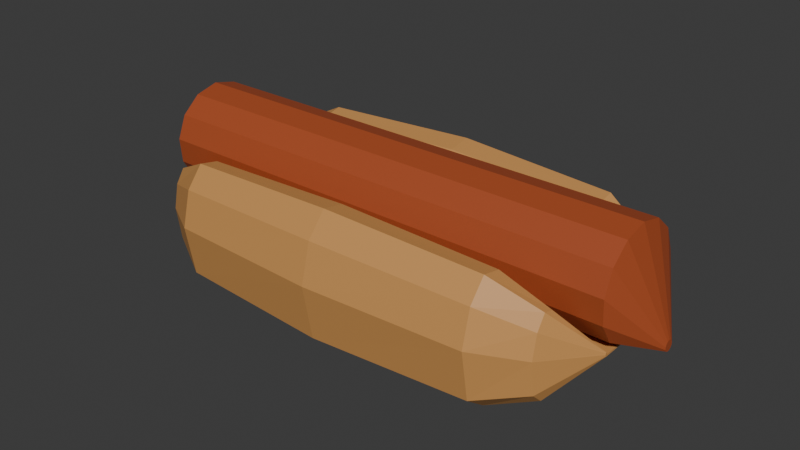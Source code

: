 # Source: NEW_RECOVERY_004_LOD2.blend  (saved by Blender 4.3.34; exported with 4.5.12 LTS)
import bpy
from mathutils import Matrix  # noqa: F401  (used for matrix-valued properties, if any)

bpy.ops.wm.read_factory_settings(use_empty=True)
scene = bpy.context.scene
scene.name = 'Scene'

# ---- collections
col_collection = bpy.data.collections.new('Collection'); scene.collection.children.link(col_collection)

# ---- materials (node trees are filled in below, after node groups)
mat_whole_split_bun_material = bpy.data.materials.new('whole_split_bun_material')
mat_whole_split_bun_material.diffuse_color = (0.62, 0.3, 0.09, 1.0)
mat_whole_sausage_material = bpy.data.materials.new('whole_sausage_material')
mat_whole_sausage_material.diffuse_color = (0.4, 0.075, 0.022, 1.0)

# ---- material node trees
mat_whole_split_bun_material.use_nodes = True; mat_whole_split_bun_material.node_tree.nodes.clear()
_N = mat_whole_split_bun_material.node_tree.nodes; _L = mat_whole_split_bun_material.node_tree.links
n0 = _N.new('ShaderNodeBsdfPrincipled'); n0.name = 'Principled BSDF'; n0.location = (10, 300)
n0.inputs[0].default_value = (0.62, 0.3, 0.09, 1.0)
n0.inputs[2].default_value = 0.57
n1 = _N.new('ShaderNodeOutputMaterial'); n1.name = 'Material Output'; n1.location = (300, 300)
_L.new(n0.outputs[0], n1.inputs[0])
n1.is_active_output = True
mat_whole_sausage_material.use_nodes = True; mat_whole_sausage_material.node_tree.nodes.clear()
_N = mat_whole_sausage_material.node_tree.nodes; _L = mat_whole_sausage_material.node_tree.links
n0 = _N.new('ShaderNodeBsdfPrincipled'); n0.name = 'Principled BSDF'; n0.location = (10, 300)
n0.inputs[0].default_value = (0.4, 0.075, 0.022, 1.0)
n0.inputs[2].default_value = 0.57
n1 = _N.new('ShaderNodeOutputMaterial'); n1.name = 'Material Output'; n1.location = (300, 300)
_L.new(n0.outputs[0], n1.inputs[0])
n1.is_active_output = True

# ---- world
world_world = bpy.data.worlds.new('World'); scene.world = world_world
world_world.use_nodes = True; world_world.node_tree.nodes.clear()
_N = world_world.node_tree.nodes; _L = world_world.node_tree.links
n0 = _N.new('ShaderNodeOutputWorld'); n0.name = 'World Output'; n0.location = (300, 300)
n1 = _N.new('ShaderNodeBackground'); n1.name = 'Background'; n1.location = (10, 300)
n1.inputs[0].default_value = (0.05088, 0.05088, 0.05088, 1.0)
_L.new(n1.outputs[0], n0.inputs[0])
n0.is_active_output = True
world_world.color = (0.05088, 0.05088, 0.05088)
world_world.sun_shadow_jitter_overblur = 0.0

# ---- meshes
me_whole_split_bun = bpy.data.meshes.new('whole_split_bun')
me_whole_split_bun.from_pydata([(-0.104, 0.015, 0.02565), (-0.104, 0.01524, 0.02594), (-0.104, 0.01557, 0.026), (-0.104, 0.01585, 0.0257), (-0.104, 0.016, 0.02518), (-0.104, 0.01585, 0.02444), (-0.104, 0.01548, 0.0242), (-0.104, 0.0, 0.0242), (-0.104, -0.01548, 0.0242), (-0.104, -0.01585, 0.02444), (-0.104, -0.016, 0.02518), (-0.104, -0.01585, 0.0257), (-0.104, -0.01557, 0.026), (-0.104, -0.01524, 0.02594), (-0.104, -0.015, 0.02565), (-0.104, -0.015, 0.025), (-0.104, 0.015, 0.025), (-0.09, 0.026, 0.038), (-0.09, 0.02936, 0.0438), (-0.09, 0.03398, 0.045), (-0.09, 0.0379, 0.039), (-0.09, 0.04, 0.0286), (-0.09, 0.0379, 0.0138), (-0.09, 0.03272, 0.009), (-0.09, 0.0, 0.009), (-0.09, -0.03272, 0.009), (-0.09, -0.0379, 0.0138), (-0.09, -0.04, 0.0286), (-0.09, -0.0379, 0.039), (-0.09, -0.03398, 0.045), (-0.09, -0.02936, 0.0438), (-0.09, -0.026, 0.038), (-0.09, -0.026, 0.025), (-0.09, 0.026, 0.025), (-0.07, 0.026, 0.0445), (-0.07, 0.03224, 0.0532), (-0.07, 0.04082, 0.055), (-0.07, 0.0481, 0.046), (-0.07, 0.052, 0.0304), (-0.07, 0.0481, 0.0082), (-0.07, 0.03848, 0.0009999), (-0.07, 0.0, 0.0009999), (-0.07, -0.03848, 0.0009999), (-0.07, -0.0481, 0.0082), (-0.07, -0.052, 0.0304), (-0.07, -0.0481, 0.046), (-0.07, -0.04082, 0.055), (-0.07, -0.03224, 0.0532), (-0.07, -0.026, 0.0445), (-0.07, -0.026, 0.025), (-0.07, 0.026, 0.025), (0.0, 0.026, 0.04645), (0.0, 0.0332, 0.05602), (0.0, 0.0431, 0.058), (0.0, 0.0515, 0.0481), (0.0, 0.056, 0.03094), (0.0, 0.0515, 0.00652), (0.0, 0.0404, -0.0014), (0.0, 0.0, -0.0014), (0.0, -0.0404, -0.0014), (0.0, -0.0515, 0.00652), (0.0, -0.056, 0.03094), (0.0, -0.0515, 0.0481), (0.0, -0.0431, 0.058), (0.0, -0.0332, 0.05602), (0.0, -0.026, 0.04645), (0.0, -0.026, 0.025), (0.0, 0.026, 0.025), (0.07, 0.026, 0.0445), (0.07, 0.03224, 0.0532), (0.07, 0.04082, 0.055), (0.07, 0.0481, 0.046), (0.07, 0.052, 0.0304), (0.07, 0.0481, 0.0082), (0.07, 0.03848, 0.0009999), (0.07, 0.0, 0.0009999), (0.07, -0.03848, 0.0009999), (0.07, -0.0481, 0.0082), (0.07, -0.052, 0.0304), (0.07, -0.0481, 0.046), (0.07, -0.04082, 0.055), (0.07, -0.03224, 0.0532), (0.07, -0.026, 0.0445), (0.07, -0.026, 0.025), (0.07, 0.026, 0.025), (0.09, 0.026, 0.038), (0.09, 0.02936, 0.0438), (0.09, 0.03398, 0.045), (0.09, 0.0379, 0.039), (0.09, 0.04, 0.0286), (0.09, 0.0379, 0.0138), (0.09, 0.03272, 0.009), (0.09, 0.0, 0.009), (0.09, -0.03272, 0.009), (0.09, -0.0379, 0.0138), (0.09, -0.04, 0.0286), (0.09, -0.0379, 0.039), (0.09, -0.03398, 0.045), (0.09, -0.02936, 0.0438), (0.09, -0.026, 0.038), (0.09, -0.026, 0.025), (0.09, 0.026, 0.025), (0.104, 0.015, 0.02565), (0.104, 0.01524, 0.02594), (0.104, 0.01557, 0.026), (0.104, 0.01585, 0.0257), (0.104, 0.016, 0.02518), (0.104, 0.01585, 0.02444), (0.104, 0.01548, 0.0242), (0.104, 0.0, 0.0242), (0.104, -0.01548, 0.0242), (0.104, -0.01585, 0.02444), (0.104, -0.016, 0.02518), (0.104, -0.01585, 0.0257), (0.104, -0.01557, 0.026), (0.104, -0.01524, 0.02594), (0.104, -0.015, 0.02565), (0.104, -0.015, 0.025), (0.104, 0.015, 0.025)], [], [(18, 1, 0), (17, 18, 0), (19, 2, 1), (18, 19, 1), (20, 3, 2), (19, 20, 2), (21, 4, 3), (20, 21, 3), (22, 5, 4), (21, 22, 4), (23, 6, 5), (22, 23, 5), (24, 7, 6), (23, 24, 6), (25, 8, 7), (24, 25, 7), (26, 9, 8), (25, 26, 8), (27, 10, 9), (26, 27, 9), (28, 11, 10), (27, 28, 10), (29, 12, 11), (28, 29, 11), (30, 13, 12), (29, 30, 12), (31, 14, 13), (30, 31, 13), (32, 15, 14), (31, 32, 14), (33, 16, 15), (32, 33, 15), (17, 0, 16), (33, 17, 16), (35, 18, 17), (34, 35, 17), (36, 19, 18), (35, 36, 18), (37, 20, 19), (36, 37, 19), (38, 21, 20), (37, 38, 20), (39, 22, 21), (38, 39, 21), (40, 23, 22), (39, 40, 22), (41, 24, 23), (40, 41, 23), (42, 25, 24), (41, 42, 24), (43, 26, 25), (42, 43, 25), (44, 27, 26), (43, 44, 26), (45, 28, 27), (44, 45, 27), (46, 29, 28), (45, 46, 28), (47, 30, 29), (46, 47, 29), (48, 31, 30), (47, 48, 30), (49, 32, 31), (48, 49, 31), (50, 33, 32), (49, 50, 32), (34, 17, 33), (50, 34, 33), (52, 35, 34), (51, 52, 34), (53, 36, 35), (52, 53, 35), (54, 37, 36), (53, 54, 36), (55, 38, 37), (54, 55, 37), (56, 39, 38), (55, 56, 38), (57, 40, 39), (56, 57, 39), (58, 41, 40), (57, 58, 40), (59, 42, 41), (58, 59, 41), (60, 43, 42), (59, 60, 42), (61, 44, 43), (60, 61, 43), (62, 45, 44), (61, 62, 44), (63, 46, 45), (62, 63, 45), (64, 47, 46), (63, 64, 46), (65, 48, 47), (64, 65, 47), (66, 49, 48), (65, 66, 48), (67, 50, 49), (66, 67, 49), (51, 34, 50), (67, 51, 50), (69, 52, 51), (68, 69, 51), (70, 53, 52), (69, 70, 52), (71, 54, 53), (70, 71, 53), (72, 55, 54), (71, 72, 54), (73, 56, 55), (72, 73, 55), (74, 57, 56), (73, 74, 56), (75, 58, 57), (74, 75, 57), (76, 59, 58), (75, 76, 58), (77, 60, 59), (76, 77, 59), (78, 61, 60), (77, 78, 60), (79, 62, 61), (78, 79, 61), (80, 63, 62), (79, 80, 62), (81, 64, 63), (80, 81, 63), (82, 65, 64), (81, 82, 64), (83, 66, 65), (82, 83, 65), (84, 67, 66), (83, 84, 66), (68, 51, 67), (84, 68, 67), (86, 69, 68), (85, 86, 68), (87, 70, 69), (86, 87, 69), (88, 71, 70), (87, 88, 70), (89, 72, 71), (88, 89, 71), (90, 73, 72), (89, 90, 72), (91, 74, 73), (90, 91, 73), (92, 75, 74), (91, 92, 74), (93, 76, 75), (92, 93, 75), (94, 77, 76), (93, 94, 76), (95, 78, 77), (94, 95, 77), (96, 79, 78), (95, 96, 78), (97, 80, 79), (96, 97, 79), (98, 81, 80), (97, 98, 80), (99, 82, 81), (98, 99, 81), (100, 83, 82), (99, 100, 82), (101, 84, 83), (100, 101, 83), (85, 68, 84), (101, 85, 84), (103, 86, 85), (102, 103, 85), (104, 87, 86), (103, 104, 86), (105, 88, 87), (104, 105, 87), (106, 89, 88), (105, 106, 88), (107, 90, 89), (106, 107, 89), (108, 91, 90), (107, 108, 90), (109, 92, 91), (108, 109, 91), (110, 93, 92), (109, 110, 92), (111, 94, 93), (110, 111, 93), (112, 95, 94), (111, 112, 94), (113, 96, 95), (112, 113, 95), (114, 97, 96), (113, 114, 96), (115, 98, 97), (114, 115, 97), (116, 99, 98), (115, 116, 98), (117, 100, 99), (116, 117, 99), (118, 101, 100), (117, 118, 100), (102, 85, 101), (118, 102, 101), (5, 6, 7), (5, 7, 8), (5, 8, 9), (4, 5, 16), (16, 5, 9), (16, 9, 15), (15, 9, 10), (4, 16, 0), (14, 15, 10), (3, 4, 0), (14, 10, 11), (3, 0, 1), (13, 14, 11), (2, 3, 1), (13, 11, 12), (109, 108, 107), (110, 109, 107), (111, 110, 107), (118, 107, 106), (111, 107, 118), (117, 111, 118), (112, 111, 117), (102, 118, 106), (112, 117, 116), (102, 106, 105), (113, 112, 116), (103, 102, 105), (113, 116, 115), (103, 105, 104), (114, 113, 115)])
_uv = me_whole_split_bun.uv_layers.new(name='triangle_atlas')
_uv.uv.foreach_set('vector', [0.00625, 0.00625, 0.05625, 0.00625, 0.00625, 0.05625, 0.06875, 0.00625, 0.1187, 0.00625, 0.06875, 0.05625, 0.1312, 0.00625, 0.1813, 0.00625, 0.1312, 0.05625, 0.1937, 0.00625, 0.2438, 0.00625, 0.1937, 0.05625, 0.2562, 0.00625, 0.3063, 0.00625, 0.2562, 0.05625, 0.3187, 0.00625, 0.3688, 0.00625, 0.3187, 0.05625, 0.3812, 0.00625, 0.4313, 0.00625, 0.3812, 0.05625, 0.4437, 0.00625, 0.4938, 0.00625, 0.4437, 0.05625, 0.5063, 0.00625, 0.5562, 0.00625, 0.5063, 0.05625, 0.5688, 0.00625, 0.6187, 0.00625, 0.5688, 0.05625, 0.6313, 0.00625, 0.6812, 0.00625, 0.6313, 0.05625, 0.6938, 0.00625, 0.7437, 0.00625, 0.6938, 0.05625, 0.7563, 0.00625, 0.8062, 0.00625, 0.7563, 0.05625, 0.8188, 0.00625, 0.8687, 0.00625, 0.8188, 0.05625, 0.8813, 0.00625, 0.9312, 0.00625, 0.8813, 0.05625, 0.9438, 0.00625, 0.9937, 0.00625, 0.9438, 0.05625, 0.00625, 0.06875, 0.05625, 0.06875, 0.00625, 0.1187, 0.06875, 0.06875, 0.1187, 0.06875, 0.06875, 0.1187, 0.1312, 0.06875, 0.1813, 0.06875, 0.1312, 0.1187, 0.1937, 0.06875, 0.2438, 0.06875, 0.1937, 0.1187, 0.2562, 0.06875, 0.3063, 0.06875, 0.2562, 0.1187, 0.3187, 0.06875, 0.3688, 0.06875, 0.3187, 0.1187, 0.3812, 0.06875, 0.4313, 0.06875, 0.3812, 0.1187, 0.4437, 0.06875, 0.4938, 0.06875, 0.4437, 0.1187, 0.5063, 0.06875, 0.5562, 0.06875, 0.5063, 0.1187, 0.5688, 0.06875, 0.6187, 0.06875, 0.5688, 0.1187, 0.6313, 0.06875, 0.6812, 0.06875, 0.6313, 0.1187, 0.6938, 0.06875, 0.7437, 0.06875, 0.6938, 0.1187, 0.7563, 0.06875, 0.8062, 0.06875, 0.7563, 0.1187, 0.8188, 0.06875, 0.8687, 0.06875, 0.8188, 0.1187, 0.8813, 0.06875, 0.9312, 0.06875, 0.8813, 0.1187, 0.9438, 0.06875, 0.9937, 0.06875, 0.9438, 0.1187, 0.00625, 0.1312, 0.05625, 0.1312, 0.00625, 0.1813, 0.06875, 0.1312, 0.1187, 0.1312, 0.06875, 0.1813, 0.1312, 0.1312, 0.1813, 0.1312, 0.1312, 0.1813, 0.1937, 0.1312, 0.2438, 0.1312, 0.1937, 0.1813, 0.2562, 0.1312, 0.3063, 0.1312, 0.2562, 0.1813, 0.3187, 0.1312, 0.3688, 0.1312, 0.3187, 0.1813, 0.3812, 0.1312, 0.4313, 0.1312, 0.3812, 0.1813, 0.4437, 0.1312, 0.4938, 0.1312, 0.4437, 0.1813, 0.5063, 0.1312, 0.5562, 0.1312, 0.5063, 0.1813, 0.5688, 0.1312, 0.6187, 0.1312, 0.5688, 0.1813, 0.6313, 0.1312, 0.6812, 0.1312, 0.6313, 0.1813, 0.6938, 0.1312, 0.7437, 0.1312, 0.6938, 0.1813, 0.7563, 0.1312, 0.8062, 0.1312, 0.7563, 0.1813, 0.8188, 0.1312, 0.8687, 0.1312, 0.8188, 0.1813, 0.8813, 0.1312, 0.9312, 0.1312, 0.8813, 0.1813, 0.9438, 0.1312, 0.9937, 0.1312, 0.9438, 0.1813, 0.00625, 0.1937, 0.05625, 0.1937, 0.00625, 0.2438, 0.06875, 0.1937, 0.1187, 0.1937, 0.06875, 0.2438, 0.1312, 0.1937, 0.1813, 0.1937, 0.1312, 0.2438, 0.1937, 0.1937, 0.2438, 0.1937, 0.1937, 0.2438, 0.2562, 0.1937, 0.3063, 0.1937, 0.2562, 0.2438, 0.3187, 0.1937, 0.3688, 0.1937, 0.3187, 0.2438, 0.3812, 0.1937, 0.4313, 0.1937, 0.3812, 0.2438, 0.4437, 0.1937, 0.4938, 0.1937, 0.4437, 0.2438, 0.5063, 0.1937, 0.5562, 0.1937, 0.5063, 0.2438, 0.5688, 0.1937, 0.6187, 0.1937, 0.5688, 0.2438, 0.6313, 0.1937, 0.6812, 0.1937, 0.6313, 0.2438, 0.6938, 0.1937, 0.7437, 0.1937, 0.6938, 0.2438, 0.7563, 0.1937, 0.8062, 0.1937, 0.7563, 0.2438, 0.8188, 0.1937, 0.8687, 0.1937, 0.8188, 0.2438, 0.8813, 0.1937, 0.9312, 0.1937, 0.8813, 0.2438, 0.9438, 0.1937, 0.9937, 0.1937, 0.9438, 0.2438, 0.00625, 0.2562, 0.05625, 0.2562, 0.00625, 0.3063, 0.06875, 0.2562, 0.1187, 0.2562, 0.06875, 0.3063, 0.1312, 0.2562, 0.1813, 0.2562, 0.1312, 0.3063, 0.1937, 0.2562, 0.2438, 0.2562, 0.1937, 0.3063, 0.2562, 0.2562, 0.3063, 0.2562, 0.2562, 0.3063, 0.3187, 0.2562, 0.3688, 0.2562, 0.3187, 0.3063, 0.3812, 0.2562, 0.4313, 0.2562, 0.3812, 0.3063, 0.4437, 0.2562, 0.4938, 0.2562, 0.4437, 0.3063, 0.5063, 0.2562, 0.5562, 0.2562, 0.5063, 0.3063, 0.5688, 0.2562, 0.6187, 0.2562, 0.5688, 0.3063, 0.6313, 0.2562, 0.6812, 0.2562, 0.6313, 0.3063, 0.6938, 0.2562, 0.7437, 0.2562, 0.6938, 0.3063, 0.7563, 0.2562, 0.8062, 0.2562, 0.7563, 0.3063, 0.8188, 0.2562, 0.8687, 0.2562, 0.8188, 0.3063, 0.8813, 0.2562, 0.9312, 0.2562, 0.8813, 0.3063, 0.9438, 0.2562, 0.9937, 0.2562, 0.9438, 0.3063, 0.00625, 0.3187, 0.05625, 0.3187, 0.00625, 0.3688, 0.06875, 0.3187, 0.1187, 0.3187, 0.06875, 0.3688, 0.1312, 0.3187, 0.1813, 0.3187, 0.1312, 0.3688, 0.1937, 0.3187, 0.2438, 0.3187, 0.1937, 0.3688, 0.2562, 0.3187, 0.3063, 0.3187, 0.2562, 0.3688, 0.3187, 0.3187, 0.3688, 0.3187, 0.3187, 0.3688, 0.3812, 0.3187, 0.4313, 0.3187, 0.3812, 0.3688, 0.4437, 0.3187, 0.4938, 0.3187, 0.4437, 0.3688, 0.5063, 0.3187, 0.5562, 0.3187, 0.5063, 0.3688, 0.5688, 0.3187, 0.6187, 0.3187, 0.5688, 0.3688, 0.6313, 0.3187, 0.6812, 0.3187, 0.6313, 0.3688, 0.6938, 0.3187, 0.7437, 0.3187, 0.6938, 0.3688, 0.7563, 0.3187, 0.8062, 0.3187, 0.7563, 0.3688, 0.8188, 0.3187, 0.8687, 0.3187, 0.8188, 0.3688, 0.8813, 0.3187, 0.9312, 0.3187, 0.8813, 0.3688, 0.9438, 0.3187, 0.9937, 0.3187, 0.9438, 0.3688, 0.00625, 0.3812, 0.05625, 0.3812, 0.00625, 0.4313, 0.06875, 0.3812, 0.1187, 0.3812, 0.06875, 0.4313, 0.1312, 0.3812, 0.1813, 0.3812, 0.1312, 0.4313, 0.1937, 0.3812, 0.2438, 0.3812, 0.1937, 0.4313, 0.2562, 0.3812, 0.3063, 0.3812, 0.2562, 0.4313, 0.3187, 0.3812, 0.3688, 0.3812, 0.3187, 0.4313, 0.3812, 0.3812, 0.4313, 0.3812, 0.3812, 0.4313, 0.4437, 0.3812, 0.4938, 0.3812, 0.4437, 0.4313, 0.5063, 0.3812, 0.5562, 0.3812, 0.5063, 0.4313, 0.5688, 0.3812, 0.6187, 0.3812, 0.5688, 0.4313, 0.6313, 0.3812, 0.6812, 0.3812, 0.6313, 0.4313, 0.6938, 0.3812, 0.7437, 0.3812, 0.6938, 0.4313, 0.7563, 0.3812, 0.8062, 0.3812, 0.7563, 0.4313, 0.8188, 0.3812, 0.8687, 0.3812, 0.8188, 0.4313, 0.8813, 0.3812, 0.9312, 0.3812, 0.8813, 0.4313, 0.9438, 0.3812, 0.9937, 0.3812, 0.9438, 0.4313, 0.00625, 0.4437, 0.05625, 0.4437, 0.00625, 0.4938, 0.06875, 0.4437, 0.1187, 0.4437, 0.06875, 0.4938, 0.1312, 0.4437, 0.1813, 0.4437, 0.1312, 0.4938, 0.1937, 0.4437, 0.2438, 0.4437, 0.1937, 0.4938, 0.2562, 0.4437, 0.3063, 0.4437, 0.2562, 0.4938, 0.3187, 0.4437, 0.3688, 0.4437, 0.3187, 0.4938, 0.3812, 0.4437, 0.4313, 0.4437, 0.3812, 0.4938, 0.4437, 0.4437, 0.4938, 0.4437, 0.4437, 0.4938, 0.5063, 0.4437, 0.5562, 0.4437, 0.5063, 0.4938, 0.5688, 0.4437, 0.6187, 0.4437, 0.5688, 0.4938, 0.6313, 0.4437, 0.6812, 0.4437, 0.6313, 0.4938, 0.6938, 0.4437, 0.7437, 0.4437, 0.6938, 0.4938, 0.7563, 0.4437, 0.8062, 0.4437, 0.7563, 0.4938, 0.8188, 0.4437, 0.8687, 0.4437, 0.8188, 0.4938, 0.8813, 0.4437, 0.9312, 0.4437, 0.8813, 0.4938, 0.9438, 0.4437, 0.9937, 0.4437, 0.9438, 0.4938, 0.00625, 0.5063, 0.05625, 0.5063, 0.00625, 0.5562, 0.06875, 0.5063, 0.1187, 0.5063, 0.06875, 0.5562, 0.1312, 0.5063, 0.1813, 0.5063, 0.1312, 0.5562, 0.1937, 0.5063, 0.2438, 0.5063, 0.1937, 0.5562, 0.2562, 0.5063, 0.3063, 0.5063, 0.2562, 0.5562, 0.3187, 0.5063, 0.3688, 0.5063, 0.3187, 0.5562, 0.3812, 0.5063, 0.4313, 0.5063, 0.3812, 0.5562, 0.4437, 0.5063, 0.4938, 0.5063, 0.4437, 0.5562, 0.5063, 0.5063, 0.5562, 0.5063, 0.5063, 0.5562, 0.5688, 0.5063, 0.6187, 0.5063, 0.5688, 0.5562, 0.6313, 0.5063, 0.6812, 0.5063, 0.6313, 0.5562, 0.6938, 0.5063, 0.7437, 0.5063, 0.6938, 0.5562, 0.7563, 0.5063, 0.8062, 0.5063, 0.7563, 0.5562, 0.8188, 0.5063, 0.8687, 0.5063, 0.8188, 0.5562, 0.8813, 0.5063, 0.9312, 0.5063, 0.8813, 0.5562, 0.9438, 0.5063, 0.9937, 0.5063, 0.9438, 0.5562, 0.00625, 0.5688, 0.05625, 0.5688, 0.00625, 0.6187, 0.06875, 0.5688, 0.1187, 0.5688, 0.06875, 0.6187, 0.1312, 0.5688, 0.1813, 0.5688, 0.1312, 0.6187, 0.1937, 0.5688, 0.2438, 0.5688, 0.1937, 0.6187, 0.2562, 0.5688, 0.3063, 0.5688, 0.2562, 0.6187, 0.3187, 0.5688, 0.3688, 0.5688, 0.3187, 0.6187, 0.3812, 0.5688, 0.4313, 0.5688, 0.3812, 0.6187, 0.4437, 0.5688, 0.4938, 0.5688, 0.4437, 0.6187, 0.5063, 0.5688, 0.5562, 0.5688, 0.5063, 0.6187, 0.5688, 0.5688, 0.6187, 0.5688, 0.5688, 0.6187, 0.6313, 0.5688, 0.6812, 0.5688, 0.6313, 0.6187, 0.6938, 0.5688, 0.7437, 0.5688, 0.6938, 0.6187, 0.7563, 0.5688, 0.8062, 0.5688, 0.7563, 0.6187, 0.8188, 0.5688, 0.8687, 0.5688, 0.8188, 0.6187, 0.8813, 0.5688, 0.9312, 0.5688, 0.8813, 0.6187, 0.9438, 0.5688, 0.9937, 0.5688, 0.9438, 0.6187, 0.00625, 0.6313, 0.05625, 0.6313, 0.00625, 0.6812, 0.06875, 0.6313, 0.1187, 0.6313, 0.06875, 0.6812, 0.1312, 0.6313, 0.1813, 0.6313, 0.1312, 0.6812, 0.1937, 0.6313, 0.2438, 0.6313, 0.1937, 0.6812, 0.2562, 0.6313, 0.3063, 0.6313, 0.2562, 0.6812, 0.3187, 0.6313, 0.3688, 0.6313, 0.3187, 0.6812, 0.3812, 0.6313, 0.4313, 0.6313, 0.3812, 0.6812, 0.4437, 0.6313, 0.4938, 0.6313, 0.4437, 0.6812, 0.5063, 0.6313, 0.5562, 0.6313, 0.5063, 0.6812, 0.5688, 0.6313, 0.6187, 0.6313, 0.5688, 0.6812, 0.6313, 0.6313, 0.6812, 0.6313, 0.6313, 0.6812, 0.6938, 0.6313, 0.7437, 0.6313, 0.6938, 0.6812, 0.7563, 0.6313, 0.8062, 0.6313, 0.7563, 0.6812, 0.8188, 0.6313, 0.8687, 0.6313, 0.8188, 0.6812, 0.8813, 0.6313, 0.9312, 0.6313, 0.8813, 0.6812, 0.9438, 0.6313, 0.9937, 0.6313, 0.9438, 0.6812, 0.00625, 0.6938, 0.05625, 0.6938, 0.00625, 0.7437, 0.06875, 0.6938, 0.1187, 0.6938, 0.06875, 0.7437, 0.1312, 0.6938, 0.1813, 0.6938, 0.1312, 0.7437, 0.1937, 0.6938, 0.2438, 0.6938, 0.1937, 0.7437, 0.2562, 0.6938, 0.3063, 0.6938, 0.2562, 0.7437, 0.3187, 0.6938, 0.3688, 0.6938, 0.3187, 0.7437, 0.3812, 0.6938, 0.4313, 0.6938, 0.3812, 0.7437, 0.4437, 0.6938, 0.4938, 0.6938, 0.4437, 0.7437, 0.5063, 0.6938, 0.5562, 0.6938, 0.5063, 0.7437, 0.5688, 0.6938, 0.6187, 0.6938, 0.5688, 0.7437, 0.6313, 0.6938, 0.6812, 0.6938, 0.6313, 0.7437, 0.6938, 0.6938, 0.7437, 0.6938, 0.6938, 0.7437, 0.7563, 0.6938, 0.8062, 0.6938, 0.7563, 0.7437, 0.8188, 0.6938, 0.8687, 0.6938, 0.8188, 0.7437, 0.8813, 0.6938, 0.9312, 0.6938, 0.8813, 0.7437, 0.9438, 0.6938, 0.9937, 0.6938, 0.9438, 0.7437, 0.00625, 0.7563, 0.05625, 0.7563, 0.00625, 0.8062, 0.06875, 0.7563, 0.1187, 0.7563, 0.06875, 0.8062, 0.1312, 0.7563, 0.1813, 0.7563, 0.1312, 0.8062, 0.1937, 0.7563, 0.2438, 0.7563, 0.1937, 0.8062, 0.2562, 0.7563, 0.3063, 0.7563, 0.2562, 0.8062, 0.3187, 0.7563, 0.3688, 0.7563, 0.3187, 0.8062, 0.3812, 0.7563, 0.4313, 0.7563, 0.3812, 0.8062, 0.4437, 0.7563, 0.4938, 0.7563, 0.4437, 0.8062, 0.5063, 0.7563, 0.5562, 0.7563, 0.5063, 0.8062, 0.5688, 0.7563, 0.6187, 0.7563, 0.5688, 0.8062, 0.6313, 0.7563, 0.6812, 0.7563, 0.6313, 0.8062, 0.6938, 0.7563, 0.7437, 0.7563, 0.6938, 0.8062, 0.7563, 0.7563, 0.8062, 0.7563, 0.7563, 0.8062, 0.8188, 0.7563, 0.8687, 0.7563, 0.8188, 0.8062, 0.8813, 0.7563, 0.9312, 0.7563, 0.8813, 0.8062, 0.9438, 0.7563, 0.9937, 0.7563, 0.9438, 0.8062, 0.00625, 0.8188, 0.05625, 0.8188, 0.00625, 0.8687, 0.06875, 0.8188, 0.1187, 0.8188, 0.06875, 0.8687, 0.1312, 0.8188, 0.1813, 0.8188, 0.1312, 0.8687, 0.1937, 0.8188, 0.2438, 0.8188, 0.1937, 0.8687, 0.2562, 0.8188, 0.3063, 0.8188, 0.2562, 0.8687, 0.3187, 0.8188, 0.3688, 0.8188, 0.3187, 0.8687, 0.3812, 0.8188, 0.4313, 0.8188, 0.3812, 0.8687, 0.4437, 0.8188, 0.4938, 0.8188, 0.4437, 0.8687, 0.5063, 0.8188, 0.5562, 0.8188, 0.5063, 0.8687, 0.5688, 0.8188, 0.6187, 0.8188, 0.5688, 0.8687, 0.6313, 0.8188, 0.6812, 0.8188, 0.6313, 0.8687, 0.6938, 0.8188, 0.7437, 0.8188, 0.6938, 0.8687, 0.7563, 0.8188, 0.8062, 0.8188, 0.7563, 0.8687, 0.8188, 0.8188, 0.8687, 0.8188, 0.8188, 0.8687, 0.8813, 0.8188, 0.9312, 0.8188, 0.8813, 0.8687, 0.9438, 0.8188, 0.9937, 0.8188, 0.9438, 0.8687, 0.00625, 0.8813, 0.05625, 0.8813, 0.00625, 0.9312, 0.06875, 0.8813, 0.1187, 0.8813, 0.06875, 0.9312, 0.1312, 0.8813, 0.1813, 0.8813, 0.1312, 0.9312, 0.1937, 0.8813, 0.2438, 0.8813, 0.1937, 0.9312, 0.2562, 0.8813, 0.3063, 0.8813, 0.2562, 0.9312, 0.3187, 0.8813, 0.3688, 0.8813, 0.3187, 0.9312, 0.3812, 0.8813, 0.4313, 0.8813, 0.3812, 0.9312, 0.4437, 0.8813, 0.4938, 0.8813, 0.4437, 0.9312, 0.5063, 0.8813, 0.5562, 0.8813, 0.5063, 0.9312, 0.5688, 0.8813, 0.6187, 0.8813, 0.5688, 0.9312])
me_whole_split_bun.materials.append(mat_whole_split_bun_material)
me_whole_split_bun.update()
me_whole_sausage = bpy.data.meshes.new('whole_sausage')
me_whole_sausage.from_pydata([(-0.119, 0.0006709, 0.025), (-0.119, 0.001601, 0.02555), (-0.119, 0.002179, 0.02646), (-0.119, 0.002275, 0.02754), (-0.119, 0.001869, 0.02854), (-0.119, 0.00105, 0.02925), (-0.119, 0.0, 0.0295), (-0.119, -0.00105, 0.02925), (-0.119, -0.001869, 0.02854), (-0.119, -0.002275, 0.02754), (-0.119, -0.002179, 0.02646), (-0.119, -0.001601, 0.02555), (-0.119, -0.0006709, 0.025), (-0.105, 0.006708, 0.025), (-0.105, 0.01602, 0.03049), (-0.105, 0.02179, 0.03963), (-0.105, 0.02275, 0.05039), (-0.105, 0.01869, 0.06041), (-0.105, 0.0105, 0.06746), (-0.105, 0.0, 0.07), (-0.105, -0.0105, 0.06746), (-0.105, -0.01869, 0.06041), (-0.105, -0.02275, 0.05039), (-0.105, -0.02179, 0.03963), (-0.105, -0.01602, 0.03049), (-0.105, -0.006708, 0.025), (0.105, 0.006708, 0.025), (0.105, 0.01602, 0.03049), (0.105, 0.02179, 0.03963), (0.105, 0.02275, 0.05039), (0.105, 0.01869, 0.06041), (0.105, 0.0105, 0.06746), (0.105, 0.0, 0.07), (0.105, -0.0105, 0.06746), (0.105, -0.01869, 0.06041), (0.105, -0.02275, 0.05039), (0.105, -0.02179, 0.03963), (0.105, -0.01602, 0.03049), (0.105, -0.006708, 0.025), (0.119, 0.0006709, 0.025), (0.119, 0.001601, 0.02555), (0.119, 0.002179, 0.02646), (0.119, 0.002275, 0.02754), (0.119, 0.001869, 0.02854), (0.119, 0.00105, 0.02925), (0.119, 0.0, 0.0295), (0.119, -0.00105, 0.02925), (0.119, -0.001869, 0.02854), (0.119, -0.002275, 0.02754), (0.119, -0.002179, 0.02646), (0.119, -0.001601, 0.02555), (0.119, -0.0006709, 0.025)], [], [(0, 1, 14), (0, 14, 13), (1, 2, 15), (1, 15, 14), (2, 3, 16), (2, 16, 15), (3, 4, 17), (3, 17, 16), (4, 5, 18), (4, 18, 17), (5, 6, 19), (5, 19, 18), (6, 7, 20), (6, 20, 19), (7, 8, 21), (7, 21, 20), (8, 9, 22), (8, 22, 21), (9, 10, 23), (9, 23, 22), (10, 11, 24), (10, 24, 23), (11, 12, 25), (11, 25, 24), (12, 0, 13), (12, 13, 25), (13, 14, 27), (13, 27, 26), (14, 15, 28), (14, 28, 27), (15, 16, 29), (15, 29, 28), (16, 17, 30), (16, 30, 29), (17, 18, 31), (17, 31, 30), (18, 19, 32), (18, 32, 31), (19, 20, 33), (19, 33, 32), (20, 21, 34), (20, 34, 33), (21, 22, 35), (21, 35, 34), (22, 23, 36), (22, 36, 35), (23, 24, 37), (23, 37, 36), (24, 25, 38), (24, 38, 37), (25, 13, 26), (25, 26, 38), (26, 27, 40), (26, 40, 39), (27, 28, 41), (27, 41, 40), (28, 29, 42), (28, 42, 41), (29, 30, 43), (29, 43, 42), (30, 31, 44), (30, 44, 43), (31, 32, 45), (31, 45, 44), (32, 33, 46), (32, 46, 45), (33, 34, 47), (33, 47, 46), (34, 35, 48), (34, 48, 47), (35, 36, 49), (35, 49, 48), (36, 37, 50), (36, 50, 49), (37, 38, 51), (37, 51, 50), (38, 26, 39), (38, 39, 51), (0, 12, 11), (1, 0, 11), (1, 11, 10), (2, 1, 10), (2, 10, 9), (3, 2, 9), (3, 9, 8), (4, 3, 8), (4, 8, 7), (5, 4, 7), (5, 7, 6), (50, 51, 39), (50, 39, 40), (49, 50, 40), (49, 40, 41), (48, 49, 41), (48, 41, 42), (47, 48, 42), (47, 42, 43), (46, 47, 43), (46, 43, 44), (45, 46, 44)])
_uv = me_whole_sausage.uv_layers.new(name='triangle_atlas')
_uv.uv.foreach_set('vector', [0.01, 0.01, 0.09, 0.01, 0.01, 0.09, 0.11, 0.01, 0.19, 0.01, 0.11, 0.09, 0.21, 0.01, 0.29, 0.01, 0.21, 0.09, 0.31, 0.01, 0.39, 0.01, 0.31, 0.09, 0.41, 0.01, 0.49, 0.01, 0.41, 0.09, 0.51, 0.01, 0.59, 0.01, 0.51, 0.09, 0.61, 0.01, 0.69, 0.01, 0.61, 0.09, 0.71, 0.01, 0.79, 0.01, 0.71, 0.09, 0.81, 0.01, 0.89, 0.01, 0.81, 0.09, 0.91, 0.01, 0.99, 0.01, 0.91, 0.09, 0.01, 0.11, 0.09, 0.11, 0.01, 0.19, 0.11, 0.11, 0.19, 0.11, 0.11, 0.19, 0.21, 0.11, 0.29, 0.11, 0.21, 0.19, 0.31, 0.11, 0.39, 0.11, 0.31, 0.19, 0.41, 0.11, 0.49, 0.11, 0.41, 0.19, 0.51, 0.11, 0.59, 0.11, 0.51, 0.19, 0.61, 0.11, 0.69, 0.11, 0.61, 0.19, 0.71, 0.11, 0.79, 0.11, 0.71, 0.19, 0.81, 0.11, 0.89, 0.11, 0.81, 0.19, 0.91, 0.11, 0.99, 0.11, 0.91, 0.19, 0.01, 0.21, 0.09, 0.21, 0.01, 0.29, 0.11, 0.21, 0.19, 0.21, 0.11, 0.29, 0.21, 0.21, 0.29, 0.21, 0.21, 0.29, 0.31, 0.21, 0.39, 0.21, 0.31, 0.29, 0.41, 0.21, 0.49, 0.21, 0.41, 0.29, 0.51, 0.21, 0.59, 0.21, 0.51, 0.29, 0.61, 0.21, 0.69, 0.21, 0.61, 0.29, 0.71, 0.21, 0.79, 0.21, 0.71, 0.29, 0.81, 0.21, 0.89, 0.21, 0.81, 0.29, 0.91, 0.21, 0.99, 0.21, 0.91, 0.29, 0.01, 0.31, 0.09, 0.31, 0.01, 0.39, 0.11, 0.31, 0.19, 0.31, 0.11, 0.39, 0.21, 0.31, 0.29, 0.31, 0.21, 0.39, 0.31, 0.31, 0.39, 0.31, 0.31, 0.39, 0.41, 0.31, 0.49, 0.31, 0.41, 0.39, 0.51, 0.31, 0.59, 0.31, 0.51, 0.39, 0.61, 0.31, 0.69, 0.31, 0.61, 0.39, 0.71, 0.31, 0.79, 0.31, 0.71, 0.39, 0.81, 0.31, 0.89, 0.31, 0.81, 0.39, 0.91, 0.31, 0.99, 0.31, 0.91, 0.39, 0.01, 0.41, 0.09, 0.41, 0.01, 0.49, 0.11, 0.41, 0.19, 0.41, 0.11, 0.49, 0.21, 0.41, 0.29, 0.41, 0.21, 0.49, 0.31, 0.41, 0.39, 0.41, 0.31, 0.49, 0.41, 0.41, 0.49, 0.41, 0.41, 0.49, 0.51, 0.41, 0.59, 0.41, 0.51, 0.49, 0.61, 0.41, 0.69, 0.41, 0.61, 0.49, 0.71, 0.41, 0.79, 0.41, 0.71, 0.49, 0.81, 0.41, 0.89, 0.41, 0.81, 0.49, 0.91, 0.41, 0.99, 0.41, 0.91, 0.49, 0.01, 0.51, 0.09, 0.51, 0.01, 0.59, 0.11, 0.51, 0.19, 0.51, 0.11, 0.59, 0.21, 0.51, 0.29, 0.51, 0.21, 0.59, 0.31, 0.51, 0.39, 0.51, 0.31, 0.59, 0.41, 0.51, 0.49, 0.51, 0.41, 0.59, 0.51, 0.51, 0.59, 0.51, 0.51, 0.59, 0.61, 0.51, 0.69, 0.51, 0.61, 0.59, 0.71, 0.51, 0.79, 0.51, 0.71, 0.59, 0.81, 0.51, 0.89, 0.51, 0.81, 0.59, 0.91, 0.51, 0.99, 0.51, 0.91, 0.59, 0.01, 0.61, 0.09, 0.61, 0.01, 0.69, 0.11, 0.61, 0.19, 0.61, 0.11, 0.69, 0.21, 0.61, 0.29, 0.61, 0.21, 0.69, 0.31, 0.61, 0.39, 0.61, 0.31, 0.69, 0.41, 0.61, 0.49, 0.61, 0.41, 0.69, 0.51, 0.61, 0.59, 0.61, 0.51, 0.69, 0.61, 0.61, 0.69, 0.61, 0.61, 0.69, 0.71, 0.61, 0.79, 0.61, 0.71, 0.69, 0.81, 0.61, 0.89, 0.61, 0.81, 0.69, 0.91, 0.61, 0.99, 0.61, 0.91, 0.69, 0.01, 0.71, 0.09, 0.71, 0.01, 0.79, 0.11, 0.71, 0.19, 0.71, 0.11, 0.79, 0.21, 0.71, 0.29, 0.71, 0.21, 0.79, 0.31, 0.71, 0.39, 0.71, 0.31, 0.79, 0.41, 0.71, 0.49, 0.71, 0.41, 0.79, 0.51, 0.71, 0.59, 0.71, 0.51, 0.79, 0.61, 0.71, 0.69, 0.71, 0.61, 0.79, 0.71, 0.71, 0.79, 0.71, 0.71, 0.79, 0.81, 0.71, 0.89, 0.71, 0.81, 0.79, 0.91, 0.71, 0.99, 0.71, 0.91, 0.79, 0.01, 0.81, 0.09, 0.81, 0.01, 0.89, 0.11, 0.81, 0.19, 0.81, 0.11, 0.89, 0.21, 0.81, 0.29, 0.81, 0.21, 0.89, 0.31, 0.81, 0.39, 0.81, 0.31, 0.89, 0.41, 0.81, 0.49, 0.81, 0.41, 0.89, 0.51, 0.81, 0.59, 0.81, 0.51, 0.89, 0.61, 0.81, 0.69, 0.81, 0.61, 0.89, 0.71, 0.81, 0.79, 0.81, 0.71, 0.89, 0.81, 0.81, 0.89, 0.81, 0.81, 0.89, 0.91, 0.81, 0.99, 0.81, 0.91, 0.89, 0.01, 0.91, 0.09, 0.91, 0.01, 0.99, 0.11, 0.91, 0.19, 0.91, 0.11, 0.99, 0.21, 0.91, 0.29, 0.91, 0.21, 0.99, 0.31, 0.91, 0.39, 0.91, 0.31, 0.99, 0.41, 0.91, 0.49, 0.91, 0.41, 0.99, 0.51, 0.91, 0.59, 0.91, 0.51, 0.99, 0.61, 0.91, 0.69, 0.91, 0.61, 0.99, 0.71, 0.91, 0.79, 0.91, 0.71, 0.99, 0.81, 0.91, 0.89, 0.91, 0.81, 0.99, 0.91, 0.91, 0.99, 0.91, 0.91, 0.99])
me_whole_sausage.materials.append(mat_whole_sausage_material)
me_whole_sausage.update()

# ---- objects
ob_whole_split_bun = bpy.data.objects.new('whole_split_bun', me_whole_split_bun)
ob_whole_sausage = bpy.data.objects.new('whole_sausage', me_whole_sausage)

# ---- transforms, parenting, visibility, modifiers, constraints
ob_whole_split_bun.location = (0.0, 0.0, 0.0)
ob_whole_sausage.location = (0.0, 0.0, 0.0)

# ---- collection membership
col_collection.objects.link(ob_whole_split_bun)
col_collection.objects.link(ob_whole_sausage)

# ---- scene / render settings (as saved in the file)
scene.frame_start = 1; scene.frame_end = 250; scene.frame_set(1)
scene.render.engine = 'BLENDER_EEVEE_NEXT'
bpy.context.view_layer.update()

# ---- added for rendering (the .blend has no active camera and no usable light): camera, sun
cam_auto = bpy.data.cameras.new('AutoCamera')
cam_auto.lens = 50.0
cam_auto.sensor_width = 36.0
cam_auto.clip_end = 1000.0
ob_auto_camera = bpy.data.objects.new('AutoCamera', cam_auto)
scene.collection.objects.link(ob_auto_camera)
ob_auto_camera.location = (0.252174, -0.302609, 0.236039)
ob_auto_camera.rotation_euler = (1.09748, -7.21219e-08, 0.694738)
scene.camera = ob_auto_camera
light_auto_sun = bpy.data.lights.new('AutoSun', 'SUN')
light_auto_sun.energy = 3.0
light_auto_sun.angle = 0.0523599
ob_auto_sun = bpy.data.objects.new('AutoSun', light_auto_sun)
scene.collection.objects.link(ob_auto_sun)
ob_auto_sun.rotation_euler = (0.872665, 0.174533, 0.523599)
bpy.context.view_layer.update()
